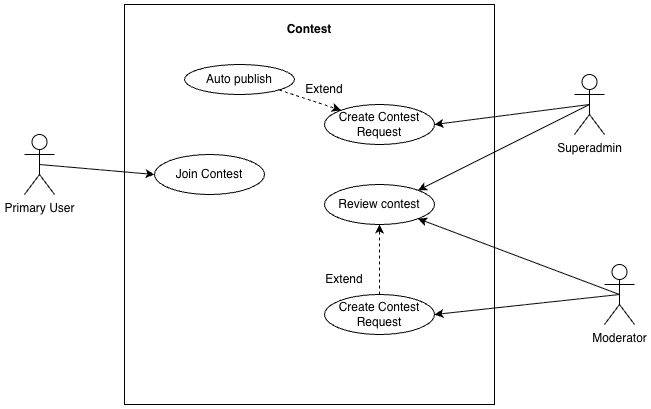

The diagram above was exported from draw.io. Its source (the exported page's mxGraphModel, read from the mxfile embedded in the PNG):
<mxGraphModel dx="870" dy="632" grid="1" gridSize="10" guides="1" tooltips="1" connect="1" arrows="1" fold="1" page="1" pageScale="1" pageWidth="850" pageHeight="1100" math="0" shadow="0">
  <root>
    <mxCell id="0" />
    <mxCell id="1" parent="0" />
    <mxCell id="8fRBtK0x7v1GSwmw9rIN-1" parent="1" style="rounded=0;whiteSpace=wrap;html=1;" value="" vertex="1">
      <mxGeometry height="400" width="370" x="260" y="40" as="geometry" />
    </mxCell>
    <mxCell id="8fRBtK0x7v1GSwmw9rIN-2" parent="1" style="text;html=1;whiteSpace=wrap;strokeColor=none;fillColor=none;align=center;verticalAlign=middle;rounded=0;" value="&lt;b&gt;Contest&lt;/b&gt;" vertex="1">
      <mxGeometry height="30" width="60" x="415" y="50" as="geometry" />
    </mxCell>
    <mxCell id="8fRBtK0x7v1GSwmw9rIN-14" edge="1" parent="1" source="8fRBtK0x7v1GSwmw9rIN-3" style="rounded=0;orthogonalLoop=1;jettySize=auto;html=1;exitX=0.5;exitY=0.5;exitDx=0;exitDy=0;exitPerimeter=0;entryX=0;entryY=0.5;entryDx=0;entryDy=0;" target="8fRBtK0x7v1GSwmw9rIN-7">
      <mxGeometry relative="1" as="geometry" />
    </mxCell>
    <mxCell id="8fRBtK0x7v1GSwmw9rIN-3" parent="1" style="shape=umlActor;verticalLabelPosition=bottom;verticalAlign=top;html=1;outlineConnect=0;" value="Primary User" vertex="1">
      <mxGeometry height="60" width="30" x="160" y="170" as="geometry" />
    </mxCell>
    <mxCell id="8fRBtK0x7v1GSwmw9rIN-18" edge="1" parent="1" source="8fRBtK0x7v1GSwmw9rIN-4" style="rounded=0;orthogonalLoop=1;jettySize=auto;html=1;exitX=0.5;exitY=0.5;exitDx=0;exitDy=0;exitPerimeter=0;entryX=1;entryY=0.5;entryDx=0;entryDy=0;" target="8fRBtK0x7v1GSwmw9rIN-6">
      <mxGeometry relative="1" as="geometry" />
    </mxCell>
    <mxCell id="8fRBtK0x7v1GSwmw9rIN-4" parent="1" style="shape=umlActor;verticalLabelPosition=bottom;verticalAlign=top;html=1;outlineConnect=0;" value="Superadmin" vertex="1">
      <mxGeometry height="60" width="30" x="710" y="110" as="geometry" />
    </mxCell>
    <mxCell id="8fRBtK0x7v1GSwmw9rIN-23" edge="1" parent="1" source="8fRBtK0x7v1GSwmw9rIN-5" style="rounded=0;orthogonalLoop=1;jettySize=auto;html=1;exitX=0.5;exitY=0.5;exitDx=0;exitDy=0;exitPerimeter=0;entryX=1;entryY=0.5;entryDx=0;entryDy=0;" target="8fRBtK0x7v1GSwmw9rIN-22">
      <mxGeometry relative="1" as="geometry" />
    </mxCell>
    <mxCell id="8fRBtK0x7v1GSwmw9rIN-5" parent="1" style="shape=umlActor;verticalLabelPosition=bottom;verticalAlign=top;html=1;outlineConnect=0;" value="Moderator" vertex="1">
      <mxGeometry height="60" width="30" x="740" y="300" as="geometry" />
    </mxCell>
    <mxCell id="8fRBtK0x7v1GSwmw9rIN-6" parent="1" style="ellipse;whiteSpace=wrap;html=1;" value="Create Contest Request" vertex="1">
      <mxGeometry height="40" width="110" x="460" y="140" as="geometry" />
    </mxCell>
    <mxCell id="8fRBtK0x7v1GSwmw9rIN-7" parent="1" style="ellipse;whiteSpace=wrap;html=1;" value="Join Contest" vertex="1">
      <mxGeometry height="40" width="110" x="290" y="190" as="geometry" />
    </mxCell>
    <mxCell id="8fRBtK0x7v1GSwmw9rIN-16" edge="1" parent="1" source="8fRBtK0x7v1GSwmw9rIN-15" style="rounded=0;orthogonalLoop=1;jettySize=auto;html=1;exitX=1;exitY=1;exitDx=0;exitDy=0;entryX=0;entryY=0;entryDx=0;entryDy=0;dashed=1;" target="8fRBtK0x7v1GSwmw9rIN-6">
      <mxGeometry relative="1" as="geometry" />
    </mxCell>
    <mxCell id="8fRBtK0x7v1GSwmw9rIN-15" parent="1" style="ellipse;whiteSpace=wrap;html=1;" value="Auto publish" vertex="1">
      <mxGeometry height="30" width="110" x="320" y="100" as="geometry" />
    </mxCell>
    <mxCell id="8fRBtK0x7v1GSwmw9rIN-17" parent="1" style="text;html=1;whiteSpace=wrap;strokeColor=none;fillColor=none;align=center;verticalAlign=middle;rounded=0;" value="Extend" vertex="1">
      <mxGeometry height="30" width="60" x="430" y="110" as="geometry" />
    </mxCell>
    <mxCell id="8fRBtK0x7v1GSwmw9rIN-19" parent="1" style="ellipse;whiteSpace=wrap;html=1;" value="Review contest" vertex="1">
      <mxGeometry height="40" width="110" x="460" y="220" as="geometry" />
    </mxCell>
    <mxCell id="8fRBtK0x7v1GSwmw9rIN-20" edge="1" parent="1" source="8fRBtK0x7v1GSwmw9rIN-5" style="endArrow=classic;html=1;rounded=0;exitX=0.5;exitY=0.5;exitDx=0;exitDy=0;exitPerimeter=0;entryX=1;entryY=1;entryDx=0;entryDy=0;" target="8fRBtK0x7v1GSwmw9rIN-19" value="">
      <mxGeometry height="50" relative="1" width="50" as="geometry">
        <mxPoint x="640" y="260" as="sourcePoint" />
        <mxPoint x="690" y="210" as="targetPoint" />
      </mxGeometry>
    </mxCell>
    <mxCell id="8fRBtK0x7v1GSwmw9rIN-21" edge="1" parent="1" source="8fRBtK0x7v1GSwmw9rIN-4" style="endArrow=classic;html=1;rounded=0;exitX=0.5;exitY=0.5;exitDx=0;exitDy=0;exitPerimeter=0;entryX=1;entryY=0;entryDx=0;entryDy=0;" target="8fRBtK0x7v1GSwmw9rIN-19" value="">
      <mxGeometry height="50" relative="1" width="50" as="geometry">
        <mxPoint x="490" y="270" as="sourcePoint" />
        <mxPoint x="540" y="220" as="targetPoint" />
      </mxGeometry>
    </mxCell>
    <mxCell id="8fRBtK0x7v1GSwmw9rIN-22" parent="1" style="ellipse;whiteSpace=wrap;html=1;" value="Create Contest Request" vertex="1">
      <mxGeometry height="40" width="110" x="460" y="330" as="geometry" />
    </mxCell>
    <mxCell id="8fRBtK0x7v1GSwmw9rIN-24" parent="1" style="text;html=1;whiteSpace=wrap;strokeColor=none;fillColor=none;align=center;verticalAlign=middle;rounded=0;" value="Extend" vertex="1">
      <mxGeometry height="30" width="60" x="450" y="300" as="geometry" />
    </mxCell>
    <mxCell id="8fRBtK0x7v1GSwmw9rIN-25" edge="1" parent="1" source="8fRBtK0x7v1GSwmw9rIN-22" style="rounded=0;orthogonalLoop=1;jettySize=auto;html=1;exitX=0.5;exitY=0;exitDx=0;exitDy=0;entryX=0.5;entryY=1;entryDx=0;entryDy=0;dashed=1;" target="8fRBtK0x7v1GSwmw9rIN-19">
      <mxGeometry relative="1" as="geometry">
        <mxPoint x="460" y="300" as="sourcePoint" />
        <mxPoint x="522" y="321" as="targetPoint" />
      </mxGeometry>
    </mxCell>
  </root>
</mxGraphModel>